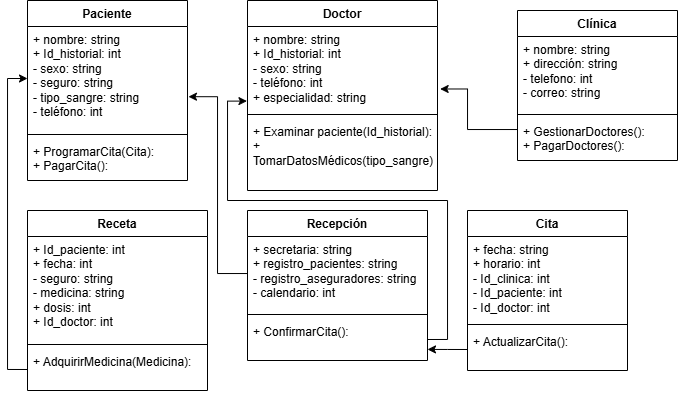

The diagram above was exported from draw.io. Its source (the exported page's mxGraphModel, read from the mxfile embedded in the PNG):
<mxGraphModel dx="883" dy="388" grid="1" gridSize="10" guides="1" tooltips="1" connect="1" arrows="1" fold="1" page="1" pageScale="1" pageWidth="827" pageHeight="1169" math="0" shadow="0">
  <root>
    <mxCell id="0" />
    <mxCell id="1" parent="0" />
    <mxCell id="LUXKzbe60Bs9pmzl-FvF-1" value="Paciente" style="swimlane;fontStyle=1;align=center;verticalAlign=top;childLayout=stackLayout;horizontal=1;startSize=26;horizontalStack=0;resizeParent=1;resizeParentMax=0;resizeLast=0;collapsible=1;marginBottom=0;whiteSpace=wrap;html=1;" vertex="1" parent="1">
      <mxGeometry x="60" y="90" width="160" height="180" as="geometry" />
    </mxCell>
    <mxCell id="LUXKzbe60Bs9pmzl-FvF-2" value="+ nombre: string&lt;div&gt;+ Id_historial: int&lt;/div&gt;&lt;div&gt;- sexo: string&lt;/div&gt;&lt;div&gt;- seguro: string&lt;/div&gt;&lt;div&gt;- tipo_sangre: string&lt;/div&gt;&lt;div&gt;- teléfono: int&lt;/div&gt;&lt;div&gt;&lt;br&gt;&lt;/div&gt;" style="text;strokeColor=none;fillColor=none;align=left;verticalAlign=top;spacingLeft=4;spacingRight=4;overflow=hidden;rotatable=0;points=[[0,0.5],[1,0.5]];portConstraint=eastwest;whiteSpace=wrap;html=1;" vertex="1" parent="LUXKzbe60Bs9pmzl-FvF-1">
      <mxGeometry y="26" width="160" height="104" as="geometry" />
    </mxCell>
    <mxCell id="LUXKzbe60Bs9pmzl-FvF-3" value="" style="line;strokeWidth=1;fillColor=none;align=left;verticalAlign=middle;spacingTop=-1;spacingLeft=3;spacingRight=3;rotatable=0;labelPosition=right;points=[];portConstraint=eastwest;strokeColor=inherit;" vertex="1" parent="LUXKzbe60Bs9pmzl-FvF-1">
      <mxGeometry y="130" width="160" height="8" as="geometry" />
    </mxCell>
    <mxCell id="LUXKzbe60Bs9pmzl-FvF-4" value="+ ProgramarCita(Cita):&amp;nbsp;&lt;div&gt;+ PagarCita():&amp;nbsp;&lt;/div&gt;" style="text;strokeColor=none;fillColor=none;align=left;verticalAlign=top;spacingLeft=4;spacingRight=4;overflow=hidden;rotatable=0;points=[[0,0.5],[1,0.5]];portConstraint=eastwest;whiteSpace=wrap;html=1;" vertex="1" parent="LUXKzbe60Bs9pmzl-FvF-1">
      <mxGeometry y="138" width="160" height="42" as="geometry" />
    </mxCell>
    <mxCell id="LUXKzbe60Bs9pmzl-FvF-5" value="Clínica" style="swimlane;fontStyle=1;align=center;verticalAlign=top;childLayout=stackLayout;horizontal=1;startSize=26;horizontalStack=0;resizeParent=1;resizeParentMax=0;resizeLast=0;collapsible=1;marginBottom=0;whiteSpace=wrap;html=1;" vertex="1" parent="1">
      <mxGeometry x="550" y="100" width="160" height="150" as="geometry" />
    </mxCell>
    <mxCell id="LUXKzbe60Bs9pmzl-FvF-6" value="+ nombre: string&lt;div&gt;+ dirección: string&lt;/div&gt;&lt;div&gt;- telefono: int&lt;/div&gt;&lt;div&gt;&lt;span style=&quot;background-color: transparent; color: light-dark(rgb(0, 0, 0), rgb(255, 255, 255));&quot;&gt;- correo: string&lt;/span&gt;&lt;/div&gt;" style="text;strokeColor=none;fillColor=none;align=left;verticalAlign=top;spacingLeft=4;spacingRight=4;overflow=hidden;rotatable=0;points=[[0,0.5],[1,0.5]];portConstraint=eastwest;whiteSpace=wrap;html=1;" vertex="1" parent="LUXKzbe60Bs9pmzl-FvF-5">
      <mxGeometry y="26" width="160" height="74" as="geometry" />
    </mxCell>
    <mxCell id="LUXKzbe60Bs9pmzl-FvF-7" value="" style="line;strokeWidth=1;fillColor=none;align=left;verticalAlign=middle;spacingTop=-1;spacingLeft=3;spacingRight=3;rotatable=0;labelPosition=right;points=[];portConstraint=eastwest;strokeColor=inherit;" vertex="1" parent="LUXKzbe60Bs9pmzl-FvF-5">
      <mxGeometry y="100" width="160" height="8" as="geometry" />
    </mxCell>
    <mxCell id="LUXKzbe60Bs9pmzl-FvF-8" value="+ GestionarDoctores():&amp;nbsp;&lt;div&gt;+ PagarDoctores():&amp;nbsp;&lt;/div&gt;" style="text;strokeColor=none;fillColor=none;align=left;verticalAlign=top;spacingLeft=4;spacingRight=4;overflow=hidden;rotatable=0;points=[[0,0.5],[1,0.5]];portConstraint=eastwest;whiteSpace=wrap;html=1;" vertex="1" parent="LUXKzbe60Bs9pmzl-FvF-5">
      <mxGeometry y="108" width="160" height="42" as="geometry" />
    </mxCell>
    <mxCell id="LUXKzbe60Bs9pmzl-FvF-9" value="Cita" style="swimlane;fontStyle=1;align=center;verticalAlign=top;childLayout=stackLayout;horizontal=1;startSize=26;horizontalStack=0;resizeParent=1;resizeParentMax=0;resizeLast=0;collapsible=1;marginBottom=0;whiteSpace=wrap;html=1;" vertex="1" parent="1">
      <mxGeometry x="500" y="300" width="160" height="160" as="geometry" />
    </mxCell>
    <mxCell id="LUXKzbe60Bs9pmzl-FvF-10" value="+ fecha: string&lt;div&gt;+ horario: int&lt;/div&gt;&lt;div&gt;- Id_clinica: int&lt;/div&gt;&lt;div&gt;&lt;span style=&quot;background-color: transparent; color: light-dark(rgb(0, 0, 0), rgb(255, 255, 255));&quot;&gt;- Id_paciente: int&lt;/span&gt;&lt;/div&gt;&lt;div&gt;&lt;span style=&quot;background-color: transparent; color: light-dark(rgb(0, 0, 0), rgb(255, 255, 255));&quot;&gt;- Id_doctor: int&lt;/span&gt;&lt;/div&gt;" style="text;strokeColor=none;fillColor=none;align=left;verticalAlign=top;spacingLeft=4;spacingRight=4;overflow=hidden;rotatable=0;points=[[0,0.5],[1,0.5]];portConstraint=eastwest;whiteSpace=wrap;html=1;" vertex="1" parent="LUXKzbe60Bs9pmzl-FvF-9">
      <mxGeometry y="26" width="160" height="84" as="geometry" />
    </mxCell>
    <mxCell id="LUXKzbe60Bs9pmzl-FvF-11" value="" style="line;strokeWidth=1;fillColor=none;align=left;verticalAlign=middle;spacingTop=-1;spacingLeft=3;spacingRight=3;rotatable=0;labelPosition=right;points=[];portConstraint=eastwest;strokeColor=inherit;" vertex="1" parent="LUXKzbe60Bs9pmzl-FvF-9">
      <mxGeometry y="110" width="160" height="8" as="geometry" />
    </mxCell>
    <mxCell id="LUXKzbe60Bs9pmzl-FvF-12" value="+ ActualizarCita():&amp;nbsp;" style="text;strokeColor=none;fillColor=none;align=left;verticalAlign=top;spacingLeft=4;spacingRight=4;overflow=hidden;rotatable=0;points=[[0,0.5],[1,0.5]];portConstraint=eastwest;whiteSpace=wrap;html=1;" vertex="1" parent="LUXKzbe60Bs9pmzl-FvF-9">
      <mxGeometry y="118" width="160" height="42" as="geometry" />
    </mxCell>
    <mxCell id="LUXKzbe60Bs9pmzl-FvF-13" value="Recepción" style="swimlane;fontStyle=1;align=center;verticalAlign=top;childLayout=stackLayout;horizontal=1;startSize=26;horizontalStack=0;resizeParent=1;resizeParentMax=0;resizeLast=0;collapsible=1;marginBottom=0;whiteSpace=wrap;html=1;" vertex="1" parent="1">
      <mxGeometry x="280" y="300" width="180" height="150" as="geometry" />
    </mxCell>
    <mxCell id="LUXKzbe60Bs9pmzl-FvF-14" value="+ secretaria: string&lt;div&gt;+ registro_pacientes: string&lt;/div&gt;&lt;div&gt;- registro_aseguradores: string&lt;/div&gt;&lt;div&gt;&lt;span style=&quot;background-color: transparent; color: light-dark(rgb(0, 0, 0), rgb(255, 255, 255));&quot;&gt;- calendario: int&lt;/span&gt;&lt;/div&gt;" style="text;strokeColor=none;fillColor=none;align=left;verticalAlign=top;spacingLeft=4;spacingRight=4;overflow=hidden;rotatable=0;points=[[0,0.5],[1,0.5]];portConstraint=eastwest;whiteSpace=wrap;html=1;" vertex="1" parent="LUXKzbe60Bs9pmzl-FvF-13">
      <mxGeometry y="26" width="180" height="74" as="geometry" />
    </mxCell>
    <mxCell id="LUXKzbe60Bs9pmzl-FvF-15" value="" style="line;strokeWidth=1;fillColor=none;align=left;verticalAlign=middle;spacingTop=-1;spacingLeft=3;spacingRight=3;rotatable=0;labelPosition=right;points=[];portConstraint=eastwest;strokeColor=inherit;" vertex="1" parent="LUXKzbe60Bs9pmzl-FvF-13">
      <mxGeometry y="100" width="180" height="8" as="geometry" />
    </mxCell>
    <mxCell id="LUXKzbe60Bs9pmzl-FvF-16" value="+ ConfirmarCita():&amp;nbsp;" style="text;strokeColor=none;fillColor=none;align=left;verticalAlign=top;spacingLeft=4;spacingRight=4;overflow=hidden;rotatable=0;points=[[0,0.5],[1,0.5]];portConstraint=eastwest;whiteSpace=wrap;html=1;" vertex="1" parent="LUXKzbe60Bs9pmzl-FvF-13">
      <mxGeometry y="108" width="180" height="42" as="geometry" />
    </mxCell>
    <mxCell id="LUXKzbe60Bs9pmzl-FvF-17" value="Doctor" style="swimlane;fontStyle=1;align=center;verticalAlign=top;childLayout=stackLayout;horizontal=1;startSize=26;horizontalStack=0;resizeParent=1;resizeParentMax=0;resizeLast=0;collapsible=1;marginBottom=0;whiteSpace=wrap;html=1;" vertex="1" parent="1">
      <mxGeometry x="280" y="90" width="190" height="190" as="geometry" />
    </mxCell>
    <mxCell id="LUXKzbe60Bs9pmzl-FvF-18" value="+ nombre: string&lt;div&gt;+ Id_historial: int&lt;/div&gt;&lt;div&gt;- sexo: string&lt;/div&gt;&lt;div&gt;&lt;span style=&quot;background-color: transparent; color: light-dark(rgb(0, 0, 0), rgb(255, 255, 255));&quot;&gt;- teléfono: int&lt;/span&gt;&lt;/div&gt;&lt;div&gt;&lt;span style=&quot;background-color: transparent; color: light-dark(rgb(0, 0, 0), rgb(255, 255, 255));&quot;&gt;+ especialidad: string&lt;/span&gt;&lt;/div&gt;&lt;div&gt;&lt;br&gt;&lt;/div&gt;" style="text;strokeColor=none;fillColor=none;align=left;verticalAlign=top;spacingLeft=4;spacingRight=4;overflow=hidden;rotatable=0;points=[[0,0.5],[1,0.5]];portConstraint=eastwest;whiteSpace=wrap;html=1;" vertex="1" parent="LUXKzbe60Bs9pmzl-FvF-17">
      <mxGeometry y="26" width="190" height="84" as="geometry" />
    </mxCell>
    <mxCell id="LUXKzbe60Bs9pmzl-FvF-19" value="" style="line;strokeWidth=1;fillColor=none;align=left;verticalAlign=middle;spacingTop=-1;spacingLeft=3;spacingRight=3;rotatable=0;labelPosition=right;points=[];portConstraint=eastwest;strokeColor=inherit;" vertex="1" parent="LUXKzbe60Bs9pmzl-FvF-17">
      <mxGeometry y="110" width="190" height="8" as="geometry" />
    </mxCell>
    <mxCell id="LUXKzbe60Bs9pmzl-FvF-20" value="+ Examinar paciente(Id_historial):&amp;nbsp;&lt;div&gt;+ TomarDatosMédicos(tipo_sangre):&amp;nbsp;&lt;/div&gt;" style="text;strokeColor=none;fillColor=none;align=left;verticalAlign=top;spacingLeft=4;spacingRight=4;overflow=hidden;rotatable=0;points=[[0,0.5],[1,0.5]];portConstraint=eastwest;whiteSpace=wrap;html=1;" vertex="1" parent="LUXKzbe60Bs9pmzl-FvF-17">
      <mxGeometry y="118" width="190" height="72" as="geometry" />
    </mxCell>
    <mxCell id="LUXKzbe60Bs9pmzl-FvF-21" value="Receta" style="swimlane;fontStyle=1;align=center;verticalAlign=top;childLayout=stackLayout;horizontal=1;startSize=26;horizontalStack=0;resizeParent=1;resizeParentMax=0;resizeLast=0;collapsible=1;marginBottom=0;whiteSpace=wrap;html=1;" vertex="1" parent="1">
      <mxGeometry x="60" y="300" width="180" height="180" as="geometry" />
    </mxCell>
    <mxCell id="LUXKzbe60Bs9pmzl-FvF-22" value="+ Id_paciente: int&lt;div&gt;+ fecha: int&lt;/div&gt;&lt;div&gt;- seguro: string&lt;/div&gt;&lt;div&gt;&lt;span style=&quot;background-color: transparent; color: light-dark(rgb(0, 0, 0), rgb(255, 255, 255));&quot;&gt;- medicina: string&lt;/span&gt;&lt;/div&gt;&lt;div&gt;&lt;span style=&quot;background-color: transparent; color: light-dark(rgb(0, 0, 0), rgb(255, 255, 255));&quot;&gt;+ dosis: int&lt;/span&gt;&lt;/div&gt;&lt;div&gt;+ Id_doctor: int&lt;/div&gt;" style="text;strokeColor=none;fillColor=none;align=left;verticalAlign=top;spacingLeft=4;spacingRight=4;overflow=hidden;rotatable=0;points=[[0,0.5],[1,0.5]];portConstraint=eastwest;whiteSpace=wrap;html=1;" vertex="1" parent="LUXKzbe60Bs9pmzl-FvF-21">
      <mxGeometry y="26" width="180" height="104" as="geometry" />
    </mxCell>
    <mxCell id="LUXKzbe60Bs9pmzl-FvF-23" value="" style="line;strokeWidth=1;fillColor=none;align=left;verticalAlign=middle;spacingTop=-1;spacingLeft=3;spacingRight=3;rotatable=0;labelPosition=right;points=[];portConstraint=eastwest;strokeColor=inherit;" vertex="1" parent="LUXKzbe60Bs9pmzl-FvF-21">
      <mxGeometry y="130" width="180" height="8" as="geometry" />
    </mxCell>
    <mxCell id="LUXKzbe60Bs9pmzl-FvF-24" value="+ AdquirirMedicina(Medicina):&amp;nbsp;" style="text;strokeColor=none;fillColor=none;align=left;verticalAlign=top;spacingLeft=4;spacingRight=4;overflow=hidden;rotatable=0;points=[[0,0.5],[1,0.5]];portConstraint=eastwest;whiteSpace=wrap;html=1;" vertex="1" parent="LUXKzbe60Bs9pmzl-FvF-21">
      <mxGeometry y="138" width="180" height="42" as="geometry" />
    </mxCell>
    <mxCell id="LUXKzbe60Bs9pmzl-FvF-26" style="edgeStyle=orthogonalEdgeStyle;rounded=0;orthogonalLoop=1;jettySize=auto;html=1;entryX=1.006;entryY=0.675;entryDx=0;entryDy=0;entryPerimeter=0;" edge="1" parent="1" source="LUXKzbe60Bs9pmzl-FvF-14" target="LUXKzbe60Bs9pmzl-FvF-2">
      <mxGeometry relative="1" as="geometry" />
    </mxCell>
    <mxCell id="LUXKzbe60Bs9pmzl-FvF-27" style="edgeStyle=orthogonalEdgeStyle;rounded=0;orthogonalLoop=1;jettySize=auto;html=1;exitX=1;exitY=0.5;exitDx=0;exitDy=0;entryX=-0.003;entryY=0.888;entryDx=0;entryDy=0;entryPerimeter=0;" edge="1" parent="1" source="LUXKzbe60Bs9pmzl-FvF-16" target="LUXKzbe60Bs9pmzl-FvF-18">
      <mxGeometry relative="1" as="geometry">
        <Array as="points">
          <mxPoint x="480" y="429" />
          <mxPoint x="480" y="290" />
          <mxPoint x="260" y="290" />
          <mxPoint x="260" y="191" />
        </Array>
      </mxGeometry>
    </mxCell>
    <mxCell id="LUXKzbe60Bs9pmzl-FvF-28" style="edgeStyle=orthogonalEdgeStyle;rounded=0;orthogonalLoop=1;jettySize=auto;html=1;entryX=1.014;entryY=0.744;entryDx=0;entryDy=0;entryPerimeter=0;" edge="1" parent="1" source="LUXKzbe60Bs9pmzl-FvF-8" target="LUXKzbe60Bs9pmzl-FvF-18">
      <mxGeometry relative="1" as="geometry">
        <Array as="points">
          <mxPoint x="500" y="219" />
          <mxPoint x="500" y="178" />
        </Array>
      </mxGeometry>
    </mxCell>
    <mxCell id="LUXKzbe60Bs9pmzl-FvF-30" style="edgeStyle=orthogonalEdgeStyle;rounded=0;orthogonalLoop=1;jettySize=auto;html=1;exitX=0;exitY=0.5;exitDx=0;exitDy=0;entryX=0;entryY=0.5;entryDx=0;entryDy=0;" edge="1" parent="1" source="LUXKzbe60Bs9pmzl-FvF-24" target="LUXKzbe60Bs9pmzl-FvF-2">
      <mxGeometry relative="1" as="geometry" />
    </mxCell>
    <mxCell id="LUXKzbe60Bs9pmzl-FvF-31" style="edgeStyle=orthogonalEdgeStyle;rounded=0;orthogonalLoop=1;jettySize=auto;html=1;exitX=0;exitY=0.5;exitDx=0;exitDy=0;entryX=1;entryY=0.736;entryDx=0;entryDy=0;entryPerimeter=0;" edge="1" parent="1" source="LUXKzbe60Bs9pmzl-FvF-12" target="LUXKzbe60Bs9pmzl-FvF-16">
      <mxGeometry relative="1" as="geometry" />
    </mxCell>
  </root>
</mxGraphModel>